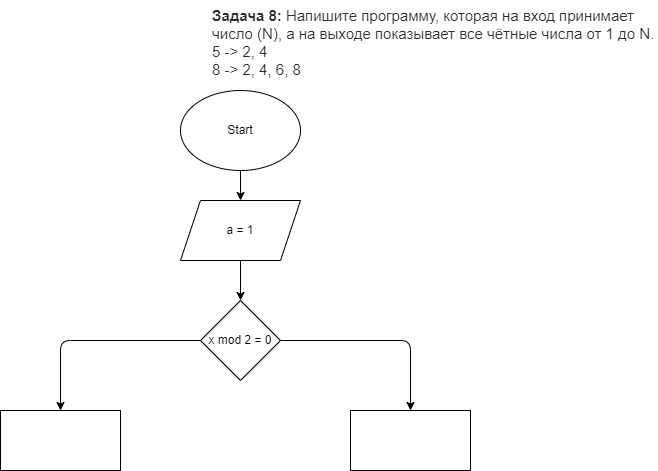

The diagram above was exported from draw.io. Its source (the exported page's mxGraphModel, read from the mxfile embedded in the PNG):
<mxGraphModel dx="979" dy="598" grid="1" gridSize="10" guides="1" tooltips="1" connect="1" arrows="1" fold="1" page="1" pageScale="1" pageWidth="827" pageHeight="1169" math="0" shadow="0">
  <root>
    <mxCell id="0" />
    <mxCell id="1" parent="0" />
    <mxCell id="6" style="edgeStyle=none;html=1;exitX=0.5;exitY=1;exitDx=0;exitDy=0;entryX=0.5;entryY=0;entryDx=0;entryDy=0;" edge="1" parent="1" source="2" target="5">
      <mxGeometry relative="1" as="geometry" />
    </mxCell>
    <mxCell id="2" value="Start" style="ellipse;whiteSpace=wrap;html=1;" vertex="1" parent="1">
      <mxGeometry x="350" y="90" width="120" height="80" as="geometry" />
    </mxCell>
    <mxCell id="4" value="&lt;p style=&quot;box-sizing: border-box; margin: 0px; font-weight: 400; color: rgb(44, 45, 48); font-family: roboto, &amp;quot;san francisco&amp;quot;, &amp;quot;helvetica neue&amp;quot;, helvetica, arial; font-size: 15px; font-style: normal; letter-spacing: normal; text-indent: 0px; text-transform: none; word-spacing: 0px; background-color: rgb(255, 255, 255);&quot;&gt;&lt;strong style=&quot;box-sizing: border-box ; font-weight: 700&quot;&gt;Задача 8:&lt;/strong&gt;&lt;span&gt;&amp;nbsp;&lt;/span&gt;Напишите программу, которая на вход принимает число (N), а на выходе показывает все чётные числа от 1 до N.&lt;/p&gt;&lt;p style=&quot;box-sizing: border-box; margin: 0px; font-weight: 400; color: rgb(44, 45, 48); font-family: roboto, &amp;quot;san francisco&amp;quot;, &amp;quot;helvetica neue&amp;quot;, helvetica, arial; font-size: 15px; font-style: normal; letter-spacing: normal; text-indent: 0px; text-transform: none; word-spacing: 0px; background-color: rgb(255, 255, 255);&quot;&gt;5 -&amp;gt; 2, 4&lt;br style=&quot;box-sizing: border-box&quot;&gt;8 -&amp;gt; 2, 4, 6, 8&lt;/p&gt;" style="text;whiteSpace=wrap;html=1;" vertex="1" parent="1">
      <mxGeometry x="380" width="447" height="70" as="geometry" />
    </mxCell>
    <mxCell id="8" style="edgeStyle=none;html=1;exitX=0.5;exitY=1;exitDx=0;exitDy=0;entryX=0.5;entryY=0;entryDx=0;entryDy=0;" edge="1" parent="1" source="5" target="7">
      <mxGeometry relative="1" as="geometry" />
    </mxCell>
    <mxCell id="5" value="a = 1" style="shape=parallelogram;perimeter=parallelogramPerimeter;whiteSpace=wrap;html=1;fixedSize=1;" vertex="1" parent="1">
      <mxGeometry x="350" y="200" width="120" height="60" as="geometry" />
    </mxCell>
    <mxCell id="11" style="edgeStyle=none;html=1;exitX=0;exitY=0.5;exitDx=0;exitDy=0;entryX=0.5;entryY=0;entryDx=0;entryDy=0;" edge="1" parent="1" source="7" target="9">
      <mxGeometry relative="1" as="geometry">
        <Array as="points">
          <mxPoint x="230" y="340" />
        </Array>
      </mxGeometry>
    </mxCell>
    <mxCell id="12" style="edgeStyle=none;html=1;exitX=1;exitY=0.5;exitDx=0;exitDy=0;entryX=0.5;entryY=0;entryDx=0;entryDy=0;" edge="1" parent="1" source="7" target="10">
      <mxGeometry relative="1" as="geometry">
        <Array as="points">
          <mxPoint x="580" y="340" />
        </Array>
      </mxGeometry>
    </mxCell>
    <mxCell id="7" value="x mod 2 = 0" style="rhombus;whiteSpace=wrap;html=1;" vertex="1" parent="1">
      <mxGeometry x="370" y="300" width="80" height="80" as="geometry" />
    </mxCell>
    <mxCell id="9" value="" style="rounded=0;whiteSpace=wrap;html=1;" vertex="1" parent="1">
      <mxGeometry x="170" y="410" width="120" height="60" as="geometry" />
    </mxCell>
    <mxCell id="10" value="" style="rounded=0;whiteSpace=wrap;html=1;" vertex="1" parent="1">
      <mxGeometry x="520" y="410" width="120" height="60" as="geometry" />
    </mxCell>
  </root>
</mxGraphModel>